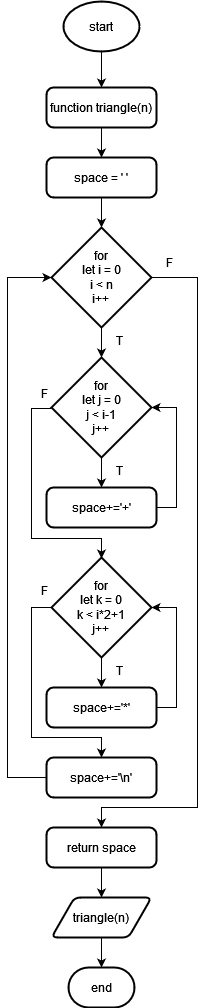

The diagram above was exported from draw.io. Its source (the exported page's mxGraphModel, read from the mxfile embedded in the PNG):
<mxGraphModel dx="1050" dy="529" grid="1" gridSize="10" guides="1" tooltips="1" connect="1" arrows="1" fold="1" page="1" pageScale="1" pageWidth="827" pageHeight="1169" background="none" math="0" shadow="0">
  <root>
    <mxCell id="0" />
    <mxCell id="1" parent="0" />
    <mxCell id="gE-wEli9H78X3OtUpi_S-12" style="edgeStyle=orthogonalEdgeStyle;rounded=0;orthogonalLoop=1;jettySize=auto;html=1;exitX=0.5;exitY=1;exitDx=0;exitDy=0;exitPerimeter=0;entryX=0.5;entryY=0;entryDx=0;entryDy=0;strokeColor=#000000;" edge="1" parent="1" source="gE-wEli9H78X3OtUpi_S-1" target="gE-wEli9H78X3OtUpi_S-3">
      <mxGeometry relative="1" as="geometry" />
    </mxCell>
    <mxCell id="gE-wEli9H78X3OtUpi_S-1" value="start" style="strokeWidth=2;html=1;shape=mxgraph.flowchart.start_1;whiteSpace=wrap;strokeColor=#000000;" vertex="1" parent="1">
      <mxGeometry x="376" y="76" width="76" height="50" as="geometry" />
    </mxCell>
    <mxCell id="gE-wEli9H78X3OtUpi_S-13" style="edgeStyle=orthogonalEdgeStyle;rounded=0;orthogonalLoop=1;jettySize=auto;html=1;exitX=0.5;exitY=1;exitDx=0;exitDy=0;entryX=0.5;entryY=0;entryDx=0;entryDy=0;strokeColor=#000000;" edge="1" parent="1" source="gE-wEli9H78X3OtUpi_S-3" target="gE-wEli9H78X3OtUpi_S-4">
      <mxGeometry relative="1" as="geometry" />
    </mxCell>
    <mxCell id="gE-wEli9H78X3OtUpi_S-3" value="function triangle(n)" style="rounded=1;whiteSpace=wrap;html=1;absoluteArcSize=1;arcSize=14;strokeWidth=2;strokeColor=#000000;" vertex="1" parent="1">
      <mxGeometry x="359" y="162" width="110" height="40" as="geometry" />
    </mxCell>
    <mxCell id="gE-wEli9H78X3OtUpi_S-4" value="space = ' '" style="rounded=1;whiteSpace=wrap;html=1;absoluteArcSize=1;arcSize=14;strokeWidth=2;strokeColor=#000000;" vertex="1" parent="1">
      <mxGeometry x="359" y="232" width="110" height="40" as="geometry" />
    </mxCell>
    <mxCell id="gE-wEli9H78X3OtUpi_S-26" style="edgeStyle=orthogonalEdgeStyle;rounded=0;orthogonalLoop=1;jettySize=auto;html=1;exitX=1;exitY=0.5;exitDx=0;exitDy=0;exitPerimeter=0;entryX=0.5;entryY=0;entryDx=0;entryDy=0;strokeColor=#000000;" edge="1" parent="1" source="gE-wEli9H78X3OtUpi_S-6" target="gE-wEli9H78X3OtUpi_S-25">
      <mxGeometry relative="1" as="geometry">
        <Array as="points">
          <mxPoint x="510" y="352" />
          <mxPoint x="510" y="882" />
          <mxPoint x="414" y="882" />
        </Array>
      </mxGeometry>
    </mxCell>
    <mxCell id="gE-wEli9H78X3OtUpi_S-6" value="&lt;div&gt;for&lt;/div&gt;&lt;div&gt;let i = 0&lt;/div&gt;&lt;div&gt;i &amp;lt; n&lt;/div&gt;&lt;div&gt;i++&lt;br&gt;&lt;/div&gt;" style="strokeWidth=2;html=1;shape=mxgraph.flowchart.decision;whiteSpace=wrap;strokeColor=#000000;" vertex="1" parent="1">
      <mxGeometry x="364" y="302" width="100" height="100" as="geometry" />
    </mxCell>
    <mxCell id="gE-wEli9H78X3OtUpi_S-16" style="edgeStyle=orthogonalEdgeStyle;rounded=0;orthogonalLoop=1;jettySize=auto;html=1;exitX=0.5;exitY=1;exitDx=0;exitDy=0;exitPerimeter=0;entryX=0.5;entryY=0;entryDx=0;entryDy=0;strokeColor=#000000;" edge="1" parent="1" source="gE-wEli9H78X3OtUpi_S-8" target="gE-wEli9H78X3OtUpi_S-9">
      <mxGeometry relative="1" as="geometry" />
    </mxCell>
    <mxCell id="gE-wEli9H78X3OtUpi_S-8" value="&lt;div&gt;for&lt;/div&gt;&lt;div&gt;let j = 0&lt;/div&gt;&lt;div&gt;j &amp;lt; i-1&lt;br&gt;&lt;/div&gt;&lt;div&gt;j++&lt;br&gt;&lt;/div&gt;" style="strokeWidth=2;html=1;shape=mxgraph.flowchart.decision;whiteSpace=wrap;strokeColor=#000000;" vertex="1" parent="1">
      <mxGeometry x="364" y="432" width="100" height="100" as="geometry" />
    </mxCell>
    <mxCell id="gE-wEli9H78X3OtUpi_S-9" value="space+='+'" style="rounded=1;whiteSpace=wrap;html=1;absoluteArcSize=1;arcSize=14;strokeWidth=2;strokeColor=#000000;" vertex="1" parent="1">
      <mxGeometry x="359" y="562" width="110" height="40" as="geometry" />
    </mxCell>
    <mxCell id="gE-wEli9H78X3OtUpi_S-19" style="edgeStyle=orthogonalEdgeStyle;rounded=0;orthogonalLoop=1;jettySize=auto;html=1;exitX=0.5;exitY=1;exitDx=0;exitDy=0;exitPerimeter=0;entryX=0.5;entryY=0;entryDx=0;entryDy=0;strokeColor=#000000;" edge="1" parent="1" source="gE-wEli9H78X3OtUpi_S-10" target="gE-wEli9H78X3OtUpi_S-11">
      <mxGeometry relative="1" as="geometry" />
    </mxCell>
    <mxCell id="gE-wEli9H78X3OtUpi_S-22" style="edgeStyle=orthogonalEdgeStyle;rounded=0;orthogonalLoop=1;jettySize=auto;html=1;exitX=0;exitY=0.5;exitDx=0;exitDy=0;exitPerimeter=0;entryX=0.5;entryY=0;entryDx=0;entryDy=0;strokeColor=#000000;" edge="1" parent="1" source="gE-wEli9H78X3OtUpi_S-10" target="gE-wEli9H78X3OtUpi_S-21">
      <mxGeometry relative="1" as="geometry">
        <Array as="points">
          <mxPoint x="344" y="682" />
          <mxPoint x="344" y="812" />
          <mxPoint x="414" y="812" />
        </Array>
      </mxGeometry>
    </mxCell>
    <mxCell id="gE-wEli9H78X3OtUpi_S-10" value="&lt;div&gt;for&lt;/div&gt;&lt;div&gt;let k = 0&lt;/div&gt;&lt;div&gt;k &amp;lt; i*2+1&lt;br&gt;&lt;/div&gt;&lt;div&gt;j++&lt;br&gt;&lt;/div&gt;" style="strokeWidth=2;html=1;shape=mxgraph.flowchart.decision;whiteSpace=wrap;strokeColor=#000000;" vertex="1" parent="1">
      <mxGeometry x="364" y="632" width="100" height="100" as="geometry" />
    </mxCell>
    <mxCell id="gE-wEli9H78X3OtUpi_S-11" value="space+='*'" style="rounded=1;whiteSpace=wrap;html=1;absoluteArcSize=1;arcSize=14;strokeWidth=2;strokeColor=#000000;" vertex="1" parent="1">
      <mxGeometry x="359" y="762" width="110" height="40" as="geometry" />
    </mxCell>
    <mxCell id="gE-wEli9H78X3OtUpi_S-14" style="edgeStyle=orthogonalEdgeStyle;rounded=0;orthogonalLoop=1;jettySize=auto;html=1;exitX=0.5;exitY=1;exitDx=0;exitDy=0;entryX=0.5;entryY=0;entryDx=0;entryDy=0;entryPerimeter=0;strokeColor=#000000;" edge="1" parent="1" source="gE-wEli9H78X3OtUpi_S-4" target="gE-wEli9H78X3OtUpi_S-6">
      <mxGeometry relative="1" as="geometry" />
    </mxCell>
    <mxCell id="gE-wEli9H78X3OtUpi_S-15" style="edgeStyle=orthogonalEdgeStyle;rounded=0;orthogonalLoop=1;jettySize=auto;html=1;exitX=0.5;exitY=1;exitDx=0;exitDy=0;exitPerimeter=0;entryX=0.5;entryY=0;entryDx=0;entryDy=0;entryPerimeter=0;strokeColor=#000000;" edge="1" parent="1" source="gE-wEli9H78X3OtUpi_S-6" target="gE-wEli9H78X3OtUpi_S-8">
      <mxGeometry relative="1" as="geometry" />
    </mxCell>
    <mxCell id="gE-wEli9H78X3OtUpi_S-17" style="edgeStyle=orthogonalEdgeStyle;rounded=0;orthogonalLoop=1;jettySize=auto;html=1;exitX=1;exitY=0.5;exitDx=0;exitDy=0;entryX=1;entryY=0.5;entryDx=0;entryDy=0;entryPerimeter=0;strokeColor=#000000;" edge="1" parent="1" source="gE-wEli9H78X3OtUpi_S-9" target="gE-wEli9H78X3OtUpi_S-8">
      <mxGeometry relative="1" as="geometry" />
    </mxCell>
    <mxCell id="gE-wEli9H78X3OtUpi_S-18" style="edgeStyle=orthogonalEdgeStyle;rounded=0;orthogonalLoop=1;jettySize=auto;html=1;exitX=0;exitY=0.5;exitDx=0;exitDy=0;exitPerimeter=0;entryX=0.5;entryY=0;entryDx=0;entryDy=0;entryPerimeter=0;strokeColor=#000000;" edge="1" parent="1">
      <mxGeometry relative="1" as="geometry">
        <mxPoint x="364" y="483" as="sourcePoint" />
        <mxPoint x="414" y="633" as="targetPoint" />
        <Array as="points">
          <mxPoint x="344" y="483" />
          <mxPoint x="344" y="613" />
          <mxPoint x="414" y="613" />
        </Array>
      </mxGeometry>
    </mxCell>
    <mxCell id="gE-wEli9H78X3OtUpi_S-20" style="edgeStyle=orthogonalEdgeStyle;rounded=0;orthogonalLoop=1;jettySize=auto;html=1;exitX=1;exitY=0.5;exitDx=0;exitDy=0;entryX=1;entryY=0.5;entryDx=0;entryDy=0;entryPerimeter=0;strokeColor=#000000;" edge="1" parent="1" source="gE-wEli9H78X3OtUpi_S-11" target="gE-wEli9H78X3OtUpi_S-10">
      <mxGeometry relative="1" as="geometry" />
    </mxCell>
    <mxCell id="gE-wEli9H78X3OtUpi_S-21" value="space+='\n'" style="rounded=1;whiteSpace=wrap;html=1;absoluteArcSize=1;arcSize=14;strokeWidth=2;strokeColor=#000000;" vertex="1" parent="1">
      <mxGeometry x="359" y="832" width="110" height="40" as="geometry" />
    </mxCell>
    <mxCell id="gE-wEli9H78X3OtUpi_S-23" style="edgeStyle=orthogonalEdgeStyle;rounded=0;orthogonalLoop=1;jettySize=auto;html=1;exitX=0;exitY=0.5;exitDx=0;exitDy=0;entryX=0;entryY=0.5;entryDx=0;entryDy=0;entryPerimeter=0;strokeColor=#000000;" edge="1" parent="1" source="gE-wEli9H78X3OtUpi_S-21" target="gE-wEli9H78X3OtUpi_S-6">
      <mxGeometry relative="1" as="geometry">
        <Array as="points">
          <mxPoint x="320" y="852" />
          <mxPoint x="320" y="352" />
        </Array>
      </mxGeometry>
    </mxCell>
    <mxCell id="gE-wEli9H78X3OtUpi_S-28" style="edgeStyle=orthogonalEdgeStyle;rounded=0;orthogonalLoop=1;jettySize=auto;html=1;exitX=0.5;exitY=1;exitDx=0;exitDy=0;entryX=0.5;entryY=0;entryDx=0;entryDy=0;strokeColor=#000000;" edge="1" parent="1" source="gE-wEli9H78X3OtUpi_S-25" target="gE-wEli9H78X3OtUpi_S-27">
      <mxGeometry relative="1" as="geometry" />
    </mxCell>
    <mxCell id="gE-wEli9H78X3OtUpi_S-25" value="return space" style="rounded=1;whiteSpace=wrap;html=1;absoluteArcSize=1;arcSize=14;strokeWidth=2;strokeColor=#000000;" vertex="1" parent="1">
      <mxGeometry x="359" y="902" width="110" height="40" as="geometry" />
    </mxCell>
    <mxCell id="gE-wEli9H78X3OtUpi_S-27" value="triangle(n)" style="shape=parallelogram;html=1;strokeWidth=2;perimeter=parallelogramPerimeter;whiteSpace=wrap;rounded=1;arcSize=12;size=0.23;strokeColor=#000000;" vertex="1" parent="1">
      <mxGeometry x="364" y="972" width="100" height="40" as="geometry" />
    </mxCell>
    <mxCell id="gE-wEli9H78X3OtUpi_S-29" value="end" style="strokeWidth=2;html=1;shape=mxgraph.flowchart.terminator;whiteSpace=wrap;strokeColor=#000000;" vertex="1" parent="1">
      <mxGeometry x="381" y="1042" width="66" height="40" as="geometry" />
    </mxCell>
    <mxCell id="gE-wEli9H78X3OtUpi_S-30" style="edgeStyle=orthogonalEdgeStyle;rounded=0;orthogonalLoop=1;jettySize=auto;html=1;exitX=0.5;exitY=1;exitDx=0;exitDy=0;entryX=0.5;entryY=0;entryDx=0;entryDy=0;entryPerimeter=0;strokeColor=#000000;" edge="1" parent="1" source="gE-wEli9H78X3OtUpi_S-27" target="gE-wEli9H78X3OtUpi_S-29">
      <mxGeometry relative="1" as="geometry" />
    </mxCell>
    <mxCell id="gE-wEli9H78X3OtUpi_S-31" value="T" style="text;html=1;align=center;verticalAlign=middle;whiteSpace=wrap;rounded=0;strokeColor=none;" vertex="1" parent="1">
      <mxGeometry x="414" y="400" width="36" height="30" as="geometry" />
    </mxCell>
    <mxCell id="gE-wEli9H78X3OtUpi_S-32" value="T" style="text;html=1;align=center;verticalAlign=middle;whiteSpace=wrap;rounded=0;strokeColor=none;" vertex="1" parent="1">
      <mxGeometry x="414" y="530" width="36" height="30" as="geometry" />
    </mxCell>
    <mxCell id="gE-wEli9H78X3OtUpi_S-34" value="T" style="text;html=1;align=center;verticalAlign=middle;whiteSpace=wrap;rounded=0;strokeColor=none;" vertex="1" parent="1">
      <mxGeometry x="414" y="730" width="36" height="30" as="geometry" />
    </mxCell>
    <mxCell id="gE-wEli9H78X3OtUpi_S-35" value="F" style="text;html=1;align=center;verticalAlign=middle;whiteSpace=wrap;rounded=0;strokeColor=none;" vertex="1" parent="1">
      <mxGeometry x="464" y="322" width="36" height="30" as="geometry" />
    </mxCell>
    <mxCell id="gE-wEli9H78X3OtUpi_S-36" value="F" style="text;html=1;align=center;verticalAlign=middle;whiteSpace=wrap;rounded=0;strokeColor=none;" vertex="1" parent="1">
      <mxGeometry x="339" y="453" width="36" height="30" as="geometry" />
    </mxCell>
    <mxCell id="gE-wEli9H78X3OtUpi_S-38" value="F" style="text;html=1;align=center;verticalAlign=middle;whiteSpace=wrap;rounded=0;strokeColor=none;" vertex="1" parent="1">
      <mxGeometry x="339" y="650" width="36" height="30" as="geometry" />
    </mxCell>
  </root>
</mxGraphModel>